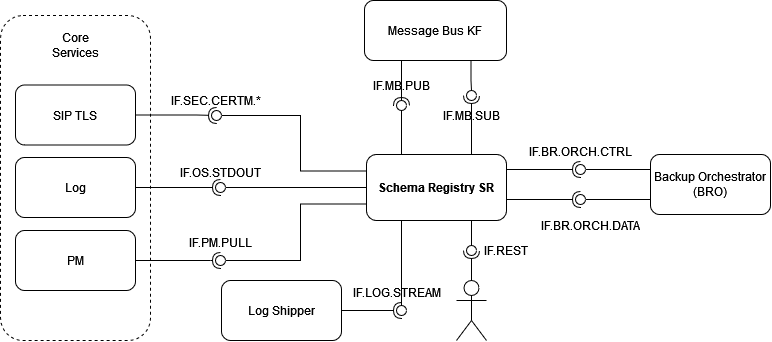

The diagram above was exported from draw.io. Its source (the exported page's mxGraphModel, read from the mxfile embedded in the PNG):
<mxGraphModel dx="933" dy="660" grid="1" gridSize="10" guides="1" tooltips="1" connect="1" arrows="1" fold="1" page="1" pageScale="1" pageWidth="1169" pageHeight="827" math="0" shadow="0">
  <root>
    <mxCell id="0" />
    <mxCell id="1" parent="0" />
    <mxCell id="0FJRv8g8EYDXqNHqpGaM-59" value="" style="rounded=1;whiteSpace=wrap;html=1;dashed=1;" vertex="1" parent="1">
      <mxGeometry x="2" y="18" width="150" height="325" as="geometry" />
    </mxCell>
    <mxCell id="0FJRv8g8EYDXqNHqpGaM-4" value="&lt;b&gt;Schema Registry SR&lt;/b&gt;" style="rounded=1;whiteSpace=wrap;html=1;" vertex="1" parent="1">
      <mxGeometry x="368" y="157" width="140" height="66" as="geometry" />
    </mxCell>
    <mxCell id="0FJRv8g8EYDXqNHqpGaM-6" value="Log Shipper" style="rounded=1;whiteSpace=wrap;html=1;" vertex="1" parent="1">
      <mxGeometry x="223" y="283" width="120" height="60" as="geometry" />
    </mxCell>
    <mxCell id="0FJRv8g8EYDXqNHqpGaM-7" value="Message Bus KF" style="rounded=1;whiteSpace=wrap;html=1;" vertex="1" parent="1">
      <mxGeometry x="366" y="3" width="142" height="60" as="geometry" />
    </mxCell>
    <mxCell id="0FJRv8g8EYDXqNHqpGaM-9" value="PM" style="rounded=1;whiteSpace=wrap;html=1;" vertex="1" parent="1">
      <mxGeometry x="17" y="233" width="120" height="60" as="geometry" />
    </mxCell>
    <mxCell id="0FJRv8g8EYDXqNHqpGaM-15" value="" style="rounded=0;orthogonalLoop=1;jettySize=auto;html=1;endArrow=none;endFill=0;sketch=0;sourcePerimeterSpacing=0;targetPerimeterSpacing=0;exitX=0;exitY=0.75;exitDx=0;exitDy=0;edgeStyle=orthogonalEdgeStyle;" edge="1" target="0FJRv8g8EYDXqNHqpGaM-17" parent="1" source="0FJRv8g8EYDXqNHqpGaM-4">
      <mxGeometry relative="1" as="geometry">
        <mxPoint x="242" y="192" as="sourcePoint" />
        <mxPoint x="272" y="263" as="targetPoint" />
        <Array as="points">
          <mxPoint x="302" y="207" />
          <mxPoint x="302" y="263" />
        </Array>
      </mxGeometry>
    </mxCell>
    <mxCell id="0FJRv8g8EYDXqNHqpGaM-16" value="" style="rounded=0;orthogonalLoop=1;jettySize=auto;html=1;endArrow=halfCircle;endFill=0;endSize=6;strokeWidth=1;sketch=0;edgeStyle=orthogonalEdgeStyle;startArrow=none;" edge="1" parent="1">
      <mxGeometry relative="1" as="geometry">
        <mxPoint x="212" y="263" as="sourcePoint" />
        <mxPoint x="222" y="263" as="targetPoint" />
        <Array as="points" />
      </mxGeometry>
    </mxCell>
    <mxCell id="0FJRv8g8EYDXqNHqpGaM-20" value="IF.PM.PULL" style="text;html=1;strokeColor=none;fillColor=none;align=center;verticalAlign=middle;whiteSpace=wrap;rounded=0;" vertex="1" parent="1">
      <mxGeometry x="192" y="230" width="60" height="30" as="geometry" />
    </mxCell>
    <mxCell id="0FJRv8g8EYDXqNHqpGaM-21" value="" style="rounded=0;orthogonalLoop=1;jettySize=auto;html=1;endArrow=none;endFill=0;sketch=0;sourcePerimeterSpacing=0;targetPerimeterSpacing=0;exitX=0.25;exitY=1;exitDx=0;exitDy=0;edgeStyle=orthogonalEdgeStyle;" edge="1" target="0FJRv8g8EYDXqNHqpGaM-23" parent="1" source="0FJRv8g8EYDXqNHqpGaM-4">
      <mxGeometry relative="1" as="geometry">
        <mxPoint x="88" y="118" as="sourcePoint" />
      </mxGeometry>
    </mxCell>
    <mxCell id="0FJRv8g8EYDXqNHqpGaM-22" value="" style="rounded=0;orthogonalLoop=1;jettySize=auto;html=1;endArrow=halfCircle;endFill=0;entryX=0.5;entryY=0.5;endSize=6;strokeWidth=1;sketch=0;exitX=1;exitY=0.5;exitDx=0;exitDy=0;edgeStyle=orthogonalEdgeStyle;" edge="1" target="0FJRv8g8EYDXqNHqpGaM-23" parent="1" source="0FJRv8g8EYDXqNHqpGaM-6">
      <mxGeometry relative="1" as="geometry">
        <mxPoint x="128" y="118" as="sourcePoint" />
      </mxGeometry>
    </mxCell>
    <mxCell id="0FJRv8g8EYDXqNHqpGaM-23" value="" style="ellipse;whiteSpace=wrap;html=1;align=center;aspect=fixed;resizable=0;points=[];outlineConnect=0;sketch=0;" vertex="1" parent="1">
      <mxGeometry x="398" y="308" width="10" height="10" as="geometry" />
    </mxCell>
    <mxCell id="0FJRv8g8EYDXqNHqpGaM-24" value="IF.LOG.STREAM" style="text;html=1;strokeColor=none;fillColor=none;align=center;verticalAlign=middle;whiteSpace=wrap;rounded=0;" vertex="1" parent="1">
      <mxGeometry x="366" y="280" width="65" height="30" as="geometry" />
    </mxCell>
    <mxCell id="0FJRv8g8EYDXqNHqpGaM-25" value="" style="rounded=0;orthogonalLoop=1;jettySize=auto;html=1;endArrow=none;endFill=0;sketch=0;sourcePerimeterSpacing=0;targetPerimeterSpacing=0;exitX=0.25;exitY=0;exitDx=0;exitDy=0;edgeStyle=orthogonalEdgeStyle;" edge="1" parent="1">
      <mxGeometry relative="1" as="geometry">
        <mxPoint x="403" y="157" as="sourcePoint" />
        <mxPoint x="403" y="83" as="targetPoint" />
      </mxGeometry>
    </mxCell>
    <mxCell id="0FJRv8g8EYDXqNHqpGaM-26" value="" style="rounded=0;orthogonalLoop=1;jettySize=auto;html=1;endArrow=halfCircle;endFill=0;entryX=0.5;entryY=0.5;endSize=6;strokeWidth=1;sketch=0;exitX=0.25;exitY=1;exitDx=0;exitDy=0;edgeStyle=orthogonalEdgeStyle;" edge="1" target="0FJRv8g8EYDXqNHqpGaM-27" parent="1" source="0FJRv8g8EYDXqNHqpGaM-7">
      <mxGeometry relative="1" as="geometry">
        <mxPoint x="273" y="98" as="sourcePoint" />
        <Array as="points">
          <mxPoint x="403" y="63" />
        </Array>
      </mxGeometry>
    </mxCell>
    <mxCell id="0FJRv8g8EYDXqNHqpGaM-27" value="" style="ellipse;whiteSpace=wrap;html=1;align=center;aspect=fixed;resizable=0;points=[];outlineConnect=0;sketch=0;" vertex="1" parent="1">
      <mxGeometry x="398" y="103" width="10" height="10" as="geometry" />
    </mxCell>
    <mxCell id="0FJRv8g8EYDXqNHqpGaM-28" value="" style="rounded=0;orthogonalLoop=1;jettySize=auto;html=1;endArrow=none;endFill=0;sketch=0;sourcePerimeterSpacing=0;targetPerimeterSpacing=0;exitX=0.75;exitY=1;exitDx=0;exitDy=0;edgeStyle=orthogonalEdgeStyle;" edge="1" target="0FJRv8g8EYDXqNHqpGaM-30" parent="1" source="0FJRv8g8EYDXqNHqpGaM-7">
      <mxGeometry relative="1" as="geometry">
        <mxPoint x="378" y="13" as="sourcePoint" />
      </mxGeometry>
    </mxCell>
    <mxCell id="0FJRv8g8EYDXqNHqpGaM-29" value="" style="rounded=0;orthogonalLoop=1;jettySize=auto;html=1;endArrow=halfCircle;endFill=0;entryX=0.5;entryY=0.5;endSize=6;strokeWidth=1;sketch=0;exitX=0.75;exitY=0;exitDx=0;exitDy=0;edgeStyle=orthogonalEdgeStyle;" edge="1" target="0FJRv8g8EYDXqNHqpGaM-30" parent="1" source="0FJRv8g8EYDXqNHqpGaM-4">
      <mxGeometry relative="1" as="geometry">
        <mxPoint x="508" y="133" as="sourcePoint" />
      </mxGeometry>
    </mxCell>
    <mxCell id="0FJRv8g8EYDXqNHqpGaM-30" value="" style="ellipse;whiteSpace=wrap;html=1;align=center;aspect=fixed;resizable=0;points=[];outlineConnect=0;sketch=0;" vertex="1" parent="1">
      <mxGeometry x="468" y="93" width="10" height="10" as="geometry" />
    </mxCell>
    <mxCell id="0FJRv8g8EYDXqNHqpGaM-31" value="Backup Orchestrator (BRO)" style="rounded=1;whiteSpace=wrap;html=1;" vertex="1" parent="1">
      <mxGeometry x="652" y="157" width="120" height="60" as="geometry" />
    </mxCell>
    <mxCell id="0FJRv8g8EYDXqNHqpGaM-32" value="" style="rounded=0;orthogonalLoop=1;jettySize=auto;html=1;endArrow=none;endFill=0;sketch=0;sourcePerimeterSpacing=0;targetPerimeterSpacing=0;exitX=0;exitY=0.25;exitDx=0;exitDy=0;edgeStyle=orthogonalEdgeStyle;" edge="1" target="0FJRv8g8EYDXqNHqpGaM-34" parent="1" source="0FJRv8g8EYDXqNHqpGaM-31">
      <mxGeometry relative="1" as="geometry">
        <mxPoint x="788" y="123" as="sourcePoint" />
      </mxGeometry>
    </mxCell>
    <mxCell id="0FJRv8g8EYDXqNHqpGaM-33" value="" style="rounded=0;orthogonalLoop=1;jettySize=auto;html=1;endArrow=halfCircle;endFill=0;entryX=0.5;entryY=0.5;endSize=6;strokeWidth=1;sketch=0;exitX=1;exitY=0.25;exitDx=0;exitDy=0;edgeStyle=orthogonalEdgeStyle;" edge="1" target="0FJRv8g8EYDXqNHqpGaM-34" parent="1" source="0FJRv8g8EYDXqNHqpGaM-4">
      <mxGeometry relative="1" as="geometry">
        <mxPoint x="698" y="172" as="sourcePoint" />
        <Array as="points">
          <mxPoint x="508" y="172" />
        </Array>
      </mxGeometry>
    </mxCell>
    <mxCell id="0FJRv8g8EYDXqNHqpGaM-34" value="" style="ellipse;whiteSpace=wrap;html=1;align=center;aspect=fixed;resizable=0;points=[];outlineConnect=0;sketch=0;" vertex="1" parent="1">
      <mxGeometry x="577" y="167" width="10" height="10" as="geometry" />
    </mxCell>
    <mxCell id="0FJRv8g8EYDXqNHqpGaM-36" value="" style="rounded=0;orthogonalLoop=1;jettySize=auto;html=1;endArrow=none;endFill=0;sketch=0;sourcePerimeterSpacing=0;targetPerimeterSpacing=0;exitX=0;exitY=0.75;exitDx=0;exitDy=0;edgeStyle=orthogonalEdgeStyle;" edge="1" target="0FJRv8g8EYDXqNHqpGaM-38" parent="1" source="0FJRv8g8EYDXqNHqpGaM-31">
      <mxGeometry relative="1" as="geometry">
        <mxPoint x="753" y="232" as="sourcePoint" />
      </mxGeometry>
    </mxCell>
    <mxCell id="0FJRv8g8EYDXqNHqpGaM-37" value="" style="rounded=0;orthogonalLoop=1;jettySize=auto;html=1;endArrow=halfCircle;endFill=0;entryX=0.5;entryY=0.5;endSize=6;strokeWidth=1;sketch=0;exitX=1;exitY=0.75;exitDx=0;exitDy=0;edgeStyle=orthogonalEdgeStyle;" edge="1" target="0FJRv8g8EYDXqNHqpGaM-38" parent="1" source="0FJRv8g8EYDXqNHqpGaM-4">
      <mxGeometry relative="1" as="geometry">
        <mxPoint x="698" y="202" as="sourcePoint" />
        <Array as="points">
          <mxPoint x="508" y="202" />
        </Array>
      </mxGeometry>
    </mxCell>
    <mxCell id="0FJRv8g8EYDXqNHqpGaM-38" value="" style="ellipse;whiteSpace=wrap;html=1;align=center;aspect=fixed;resizable=0;points=[];outlineConnect=0;sketch=0;" vertex="1" parent="1">
      <mxGeometry x="577" y="197" width="10" height="10" as="geometry" />
    </mxCell>
    <mxCell id="0FJRv8g8EYDXqNHqpGaM-39" value="IF.BR.ORCH.CTRL" style="text;html=1;strokeColor=none;fillColor=none;align=center;verticalAlign=middle;whiteSpace=wrap;rounded=0;" vertex="1" parent="1">
      <mxGeometry x="552" y="139" width="60" height="30" as="geometry" />
    </mxCell>
    <mxCell id="0FJRv8g8EYDXqNHqpGaM-40" value="IF.REST" style="text;html=1;strokeColor=none;fillColor=none;align=center;verticalAlign=middle;whiteSpace=wrap;rounded=0;" vertex="1" parent="1">
      <mxGeometry x="478" y="238" width="60" height="30" as="geometry" />
    </mxCell>
    <mxCell id="0FJRv8g8EYDXqNHqpGaM-42" value="Log" style="rounded=1;whiteSpace=wrap;html=1;" vertex="1" parent="1">
      <mxGeometry x="17" y="160" width="120" height="60" as="geometry" />
    </mxCell>
    <mxCell id="0FJRv8g8EYDXqNHqpGaM-43" value="" style="rounded=0;orthogonalLoop=1;jettySize=auto;html=1;endArrow=none;endFill=0;sketch=0;sourcePerimeterSpacing=0;targetPerimeterSpacing=0;exitX=0;exitY=0.5;exitDx=0;exitDy=0;edgeStyle=orthogonalEdgeStyle;" edge="1" target="0FJRv8g8EYDXqNHqpGaM-45" parent="1" source="0FJRv8g8EYDXqNHqpGaM-4">
      <mxGeometry relative="1" as="geometry">
        <mxPoint x="292" y="123" as="sourcePoint" />
      </mxGeometry>
    </mxCell>
    <mxCell id="0FJRv8g8EYDXqNHqpGaM-44" value="" style="rounded=0;orthogonalLoop=1;jettySize=auto;html=1;endArrow=halfCircle;endFill=0;entryX=0.5;entryY=0.5;endSize=6;strokeWidth=1;sketch=0;exitX=1;exitY=0.5;exitDx=0;exitDy=0;edgeStyle=orthogonalEdgeStyle;" edge="1" target="0FJRv8g8EYDXqNHqpGaM-45" parent="1" source="0FJRv8g8EYDXqNHqpGaM-42">
      <mxGeometry relative="1" as="geometry">
        <mxPoint x="232" y="118" as="sourcePoint" />
      </mxGeometry>
    </mxCell>
    <mxCell id="0FJRv8g8EYDXqNHqpGaM-45" value="" style="ellipse;whiteSpace=wrap;html=1;align=center;aspect=fixed;resizable=0;points=[];outlineConnect=0;sketch=0;" vertex="1" parent="1">
      <mxGeometry x="217" y="185" width="10" height="10" as="geometry" />
    </mxCell>
    <mxCell id="0FJRv8g8EYDXqNHqpGaM-46" value="IF.OS.STDOUT" style="text;html=1;strokeColor=none;fillColor=none;align=center;verticalAlign=middle;whiteSpace=wrap;rounded=0;" vertex="1" parent="1">
      <mxGeometry x="192" y="160" width="60" height="30" as="geometry" />
    </mxCell>
    <mxCell id="0FJRv8g8EYDXqNHqpGaM-47" value="SIP TLS" style="rounded=1;whiteSpace=wrap;html=1;" vertex="1" parent="1">
      <mxGeometry x="17" y="87.5" width="120" height="60" as="geometry" />
    </mxCell>
    <mxCell id="0FJRv8g8EYDXqNHqpGaM-48" value="" style="rounded=0;orthogonalLoop=1;jettySize=auto;html=1;endArrow=none;endFill=0;sketch=0;sourcePerimeterSpacing=0;targetPerimeterSpacing=0;exitX=0;exitY=0.25;exitDx=0;exitDy=0;edgeStyle=orthogonalEdgeStyle;elbow=vertical;" edge="1" target="0FJRv8g8EYDXqNHqpGaM-50" parent="1" source="0FJRv8g8EYDXqNHqpGaM-4">
      <mxGeometry relative="1" as="geometry">
        <mxPoint x="242" y="28" as="sourcePoint" />
        <mxPoint x="252" y="13" as="targetPoint" />
        <Array as="points">
          <mxPoint x="302" y="174" />
          <mxPoint x="302" y="118" />
        </Array>
      </mxGeometry>
    </mxCell>
    <mxCell id="0FJRv8g8EYDXqNHqpGaM-49" value="" style="rounded=0;orthogonalLoop=1;jettySize=auto;html=1;endArrow=halfCircle;endFill=0;endSize=6;strokeWidth=1;sketch=0;edgeStyle=orthogonalEdgeStyle;elbow=vertical;exitX=1;exitY=0.5;exitDx=0;exitDy=0;" edge="1" parent="1" source="0FJRv8g8EYDXqNHqpGaM-47">
      <mxGeometry relative="1" as="geometry">
        <mxPoint x="133" y="117.5" as="sourcePoint" />
        <mxPoint x="218" y="118" as="targetPoint" />
        <Array as="points">
          <mxPoint x="198" y="118" />
        </Array>
      </mxGeometry>
    </mxCell>
    <mxCell id="0FJRv8g8EYDXqNHqpGaM-50" value="" style="ellipse;whiteSpace=wrap;html=1;align=center;aspect=fixed;resizable=0;points=[];outlineConnect=0;sketch=0;" vertex="1" parent="1">
      <mxGeometry x="213" y="113" width="10" height="10" as="geometry" />
    </mxCell>
    <mxCell id="0FJRv8g8EYDXqNHqpGaM-51" value="IF.SEC.CERTM.*" style="text;html=1;strokeColor=none;fillColor=none;align=center;verticalAlign=middle;whiteSpace=wrap;rounded=0;" vertex="1" parent="1">
      <mxGeometry x="188" y="87.5" width="60" height="30" as="geometry" />
    </mxCell>
    <mxCell id="0FJRv8g8EYDXqNHqpGaM-52" value="IF.MB.PUB" style="text;html=1;strokeColor=none;fillColor=none;align=center;verticalAlign=middle;whiteSpace=wrap;rounded=0;" vertex="1" parent="1">
      <mxGeometry x="373" y="73" width="60" height="30" as="geometry" />
    </mxCell>
    <mxCell id="0FJRv8g8EYDXqNHqpGaM-53" value="IF.MB.SUB" style="text;html=1;strokeColor=none;fillColor=none;align=center;verticalAlign=middle;whiteSpace=wrap;rounded=0;" vertex="1" parent="1">
      <mxGeometry x="443" y="103" width="60" height="30" as="geometry" />
    </mxCell>
    <mxCell id="0FJRv8g8EYDXqNHqpGaM-60" value="Core Services" style="text;html=1;strokeColor=none;fillColor=none;align=center;verticalAlign=middle;whiteSpace=wrap;rounded=0;" vertex="1" parent="1">
      <mxGeometry x="47" y="33" width="60" height="30" as="geometry" />
    </mxCell>
    <mxCell id="0FJRv8g8EYDXqNHqpGaM-17" value="" style="ellipse;whiteSpace=wrap;html=1;align=center;aspect=fixed;resizable=0;points=[];outlineConnect=0;sketch=0;" vertex="1" parent="1">
      <mxGeometry x="217" y="258" width="10" height="10" as="geometry" />
    </mxCell>
    <mxCell id="0FJRv8g8EYDXqNHqpGaM-67" value="" style="rounded=0;orthogonalLoop=1;jettySize=auto;html=1;endArrow=none;endFill=0;endSize=6;strokeWidth=1;sketch=0;exitX=1;exitY=0.5;exitDx=0;exitDy=0;edgeStyle=orthogonalEdgeStyle;" edge="1" parent="1" source="0FJRv8g8EYDXqNHqpGaM-9">
      <mxGeometry relative="1" as="geometry">
        <mxPoint x="137" y="263" as="sourcePoint" />
        <mxPoint x="212" y="263" as="targetPoint" />
        <Array as="points" />
      </mxGeometry>
    </mxCell>
    <mxCell id="0FJRv8g8EYDXqNHqpGaM-70" value="" style="rounded=0;orthogonalLoop=1;jettySize=auto;html=1;endArrow=none;endFill=0;sketch=0;sourcePerimeterSpacing=0;targetPerimeterSpacing=0;exitX=0.75;exitY=1;exitDx=0;exitDy=0;" edge="1" target="0FJRv8g8EYDXqNHqpGaM-72" parent="1" source="0FJRv8g8EYDXqNHqpGaM-4">
      <mxGeometry relative="1" as="geometry">
        <mxPoint x="507" y="218" as="sourcePoint" />
        <mxPoint x="564.947293431753" y="260.07159267326665" as="targetPoint" />
      </mxGeometry>
    </mxCell>
    <mxCell id="0FJRv8g8EYDXqNHqpGaM-71" value="" style="rounded=0;orthogonalLoop=1;jettySize=auto;html=1;endArrow=halfCircle;endFill=0;entryX=0.5;entryY=0.5;endSize=6;strokeWidth=1;sketch=0;exitX=0.5;exitY=0;exitDx=0;exitDy=0;exitPerimeter=0;" edge="1" target="0FJRv8g8EYDXqNHqpGaM-72" parent="1" source="0FJRv8g8EYDXqNHqpGaM-75">
      <mxGeometry relative="1" as="geometry">
        <mxPoint x="453" y="300" as="sourcePoint" />
      </mxGeometry>
    </mxCell>
    <mxCell id="0FJRv8g8EYDXqNHqpGaM-72" value="" style="ellipse;whiteSpace=wrap;html=1;align=center;aspect=fixed;resizable=0;points=[];outlineConnect=0;sketch=0;" vertex="1" parent="1">
      <mxGeometry x="468" y="248" width="10" height="10" as="geometry" />
    </mxCell>
    <mxCell id="0FJRv8g8EYDXqNHqpGaM-74" value="IF.BR.ORCH.DATA" style="text;html=1;strokeColor=none;fillColor=none;align=center;verticalAlign=middle;whiteSpace=wrap;rounded=0;" vertex="1" parent="1">
      <mxGeometry x="562" y="213" width="60" height="30" as="geometry" />
    </mxCell>
    <mxCell id="0FJRv8g8EYDXqNHqpGaM-75" value="" style="shape=umlActor;verticalLabelPosition=bottom;verticalAlign=top;html=1;" vertex="1" parent="1">
      <mxGeometry x="458" y="283" width="30" height="60" as="geometry" />
    </mxCell>
  </root>
</mxGraphModel>